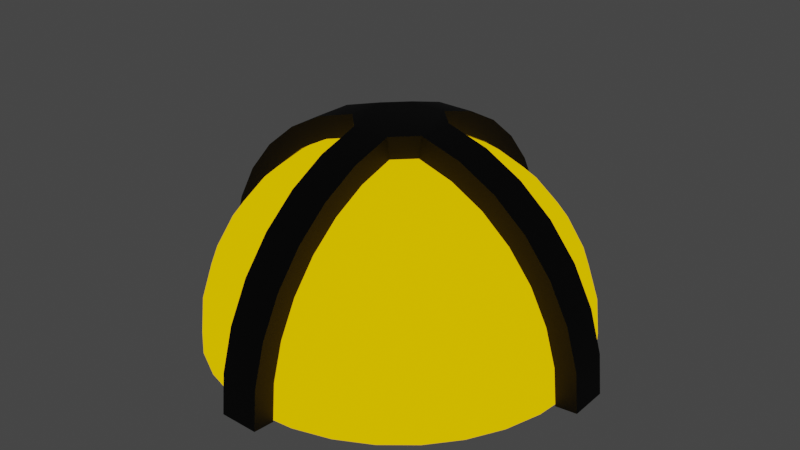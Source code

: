 # Source: lamp.blend  (saved by Blender 2.82.7; exported with 4.5.12 LTS)
import bpy
from mathutils import Matrix  # noqa: F401  (used for matrix-valued properties, if any)

bpy.ops.wm.read_factory_settings(use_empty=True)
scene = bpy.context.scene
scene.name = 'Scene'

# ---- collections
col_collection = bpy.data.collections.new('Collection'); scene.collection.children.link(col_collection)

# ---- materials (node trees are filled in below, after node groups)
mat_material_001 = bpy.data.materials.new('Material.001')
mat_material_001.use_transparent_shadow = False
mat_material_002 = bpy.data.materials.new('Material.002')
mat_material_002.use_transparent_shadow = False

# ---- node groups
ng_auto_smooth = bpy.data.node_groups.new('Auto Smooth', 'GeometryNodeTree')
_s = ng_auto_smooth.interface.new_socket(name='Geometry', in_out='OUTPUT', socket_type='NodeSocketGeometry')
_s = ng_auto_smooth.interface.new_socket(name='Geometry', in_out='INPUT', socket_type='NodeSocketGeometry')
_s = ng_auto_smooth.interface.new_socket(name='Angle', in_out='INPUT', socket_type='NodeSocketFloat')
_s.subtype = 'ANGLE'
_s.min_value = 0.0
_s.max_value = 3.142
ng_auto_smooth.is_modifier = True
_N = ng_auto_smooth.nodes; _L = ng_auto_smooth.links
n0 = _N.new('NodeGroupOutput'); n0.name = 'Group Output'; n0.location = (480, -100)
n1 = _N.new('NodeGroupInput'); n1.name = 'Group Input'; n1.location = (-420, -300)
n2 = _N.new('NodeGroupInput'); n2.name = 'Group Input.001'; n2.location = (-60, -100)
n3 = _N.new('GeometryNodeSetShadeSmooth'); n3.name = 'Set Shade Smooth'; n3.location = (120, -100)
n3.domain = 'EDGE'
n4 = _N.new('GeometryNodeSetShadeSmooth'); n4.name = 'Set Shade Smooth.001'; n4.location = (300, -100)
n5 = _N.new('GeometryNodeInputMeshEdgeAngle'); n5.name = 'Edge Angle'; n5.location = (-420, -220)
n6 = _N.new('GeometryNodeInputEdgeSmooth'); n6.name = 'Is Edge Smooth'; n6.location = (-60, -160)
n7 = _N.new('GeometryNodeInputShadeSmooth'); n7.name = 'Is Face Smooth'; n7.location = (-240, -340)
n8 = _N.new('FunctionNodeBooleanMath'); n8.name = 'Boolean Math'; n8.location = (-60, -220)
n9 = _N.new('FunctionNodeCompare'); n9.name = 'Compare'; n9.location = (-240, -180)
n9.operation = 'LESS_EQUAL'
_L.new(n5.outputs[0], n9.inputs[0])
_L.new(n4.outputs[0], n0.inputs[0])
_L.new(n1.outputs[1], n9.inputs[1])
_L.new(n9.outputs[0], n8.inputs[0])
_L.new(n7.outputs[0], n8.inputs[1])
_L.new(n2.outputs[0], n3.inputs[0])
_L.new(n6.outputs[0], n3.inputs[1])
_L.new(n3.outputs[0], n4.inputs[0])
_L.new(n8.outputs[0], n3.inputs[2])
n0.is_active_output = True

# ---- material node trees
mat_material_001.use_nodes = True; mat_material_001.node_tree.nodes.clear()
_N = mat_material_001.node_tree.nodes; _L = mat_material_001.node_tree.links
n0 = _N.new('ShaderNodeOutputMaterial'); n0.name = 'Material Output'; n0.location = (300, 300)
n1 = _N.new('ShaderNodeEmission'); n1.name = 'Emission'; n1.location = (10, 300)
n1.inputs[0].default_value = (1.0, 0.5749, 0.0, 1.0)
_L.new(n1.outputs[0], n0.inputs[0])
n0.is_active_output = True
mat_material_002.use_nodes = True; mat_material_002.node_tree.nodes.clear()
_N = mat_material_002.node_tree.nodes; _L = mat_material_002.node_tree.links
n0 = _N.new('ShaderNodeOutputMaterial'); n0.name = 'Material Output'; n0.location = (300, 300)
n1 = _N.new('ShaderNodeBsdfPrincipled'); n1.name = 'Principled BSDF'; n1.location = (10, 300)
n1.distribution = 'GGX'
n1.subsurface_method = 'BURLEY'
n1.inputs[0].default_value = (0.04721, 0.04721, 0.04721, 1.0)
n1.inputs[1].default_value = 1.0
n1.inputs[2].default_value = 0.7
n1.inputs[3].default_value = 1.45
n1.inputs[27].default_value = (0.0, 0.0, 0.0, 1.0)
n1.inputs[28].default_value = 1.0
_L.new(n1.outputs[0], n0.inputs[0])
n0.is_active_output = True

# ---- world
world_world = bpy.data.worlds.new('World'); scene.world = world_world
world_world.use_nodes = True; world_world.node_tree.nodes.clear()
_N = world_world.node_tree.nodes; _L = world_world.node_tree.links
n0 = _N.new('ShaderNodeOutputWorld'); n0.name = 'World Output'; n0.location = (300, 300)
n1 = _N.new('ShaderNodeBackground'); n1.name = 'Background'; n1.location = (10, 300)
n1.inputs[0].default_value = (0.05088, 0.05088, 0.05088, 1.0)
_L.new(n1.outputs[0], n0.inputs[0])
n0.is_active_output = True
world_world.color = (0.05088, 0.05088, 0.05088)
world_world.use_sun_shadow = False
world_world.sun_shadow_jitter_overblur = 0.0

# ---- meshes
me_circle = bpy.data.meshes.new('Circle')
me_circle.from_pydata([(0.01752, 0.008979, 0.08963), (0.03436, 0.008979, 0.08443), (0.04989, 0.008979, 0.07599), (0.06349, 0.008979, 0.06462), (0.07466, 0.008979, 0.05077), (0.08296, 0.008979, 0.03497), (0.08807, 0.008979, 0.01783), (0.08979, 0.008979, -1.915e-08), (-0.08979, 0.008979, 6.22e-08), (-0.08807, 0.008979, 0.01783), (-0.08296, 0.008979, 0.03497), (-0.07466, 0.008979, 0.05077), (-0.06349, 0.008979, 0.06462), (-0.04989, 0.008979, 0.07599), (-0.03436, 0.008979, 0.08443), (-0.01752, 0.008979, 0.08963), (0.01752, -0.008979, 0.08963), (0.03436, -0.008979, 0.08443), (0.04989, -0.008979, 0.07599), (0.06349, -0.008979, 0.06462), (0.07466, -0.008979, 0.05077), (0.08296, -0.008979, 0.03497), (0.08807, -0.008979, 0.01783), (0.08979, -0.008979, -1.915e-08), (-0.08979, -0.008979, 6.22e-08), (-0.08807, -0.008979, 0.01783), (-0.08296, -0.008979, 0.03497), (-0.07466, -0.008979, 0.05077), (-0.06349, -0.008979, 0.06462), (-0.04989, -0.008979, 0.07599), (-0.03436, -0.008979, 0.08443), (-0.01752, -0.008979, 0.08963), (-0.008979, 0.01752, 0.08963), (-0.008979, 0.03436, 0.08443), (-0.008979, 0.04989, 0.07599), (-0.008979, 0.06349, 0.06462), (-0.008979, 0.07466, 0.05077), (-0.008979, 0.08296, 0.03497), (-0.008979, 0.08807, 0.01783), (-0.008979, 0.08979, 4.903e-08), (-0.008979, -0.08979, 1.634e-08), (-0.008979, -0.08807, 0.01783), (-0.008979, -0.08296, 0.03497), (-0.008979, -0.07466, 0.05077), (-0.008979, -0.06349, 0.06462), (-0.008979, -0.04989, 0.07599), (-0.008979, -0.03436, 0.08443), (-0.008979, -0.01752, 0.08963), (0.008979, 0.01752, 0.08963), (0.008979, 0.03436, 0.08443), (0.008979, 0.04989, 0.07599), (0.008979, 0.06349, 0.06462), (0.008979, 0.07466, 0.05077), (0.008979, 0.08296, 0.03497), (0.008979, 0.08807, 0.01783), (0.008979, 0.08979, 3.268e-08), (0.008979, -0.08979, 0.0), (0.008979, -0.08807, 0.01783), (0.008979, -0.08296, 0.03497), (0.008979, -0.07466, 0.05077), (0.008979, -0.06349, 0.06462), (0.008979, -0.04989, 0.07599), (0.008979, -0.03436, 0.08443), (0.008979, -0.01752, 0.08963), (0.03829, 0.008979, 0.09408), (0.01872, 0.008979, 0.1), (0.05558, 0.008979, 0.08467), (0.07075, 0.008979, 0.072), (0.08319, 0.008979, 0.05657), (0.09243, 0.008979, 0.03897), (0.09813, 0.008979, 0.01987), (0.1, 0.008979, 0.001023), (-0.09813, 0.008979, 0.01987), (-0.1, 0.008979, 0.001023), (-0.09243, 0.008979, 0.03897), (-0.08319, 0.008979, 0.05657), (-0.07075, 0.008979, 0.072), (-0.05558, 0.008979, 0.08467), (-0.03829, 0.008979, 0.09408), (-0.01872, 0.008979, 0.1), (0.03829, -0.008979, 0.09408), (0.01872, -0.008979, 0.1), (0.05558, -0.008979, 0.08467), (0.07075, -0.008979, 0.072), (0.08319, -0.008979, 0.05657), (0.09243, -0.008979, 0.03897), (0.09813, -0.008979, 0.01987), (0.1, -0.008979, 0.001023), (-0.09813, -0.008979, 0.01987), (-0.1, -0.008979, 0.001023), (-0.09243, -0.008979, 0.03897), (-0.08319, -0.008979, 0.05657), (-0.07075, -0.008979, 0.072), (-0.05558, -0.008979, 0.08467), (-0.03829, -0.008979, 0.09408), (-0.01872, -0.008979, 0.1), (-0.008979, 0.01872, 0.1), (-0.008979, 0.03829, 0.09408), (-0.008979, 0.05558, 0.08467), (-0.008979, 0.07075, 0.072), (-0.008979, 0.08319, 0.05657), (-0.008979, 0.09243, 0.03897), (-0.008979, 0.09813, 0.01987), (-0.008979, 0.1, 0.001023), (-0.008979, -0.1, 0.001023), (-0.008979, -0.09813, 0.01987), (-0.008979, -0.09243, 0.03897), (-0.008979, -0.08319, 0.05657), (-0.008979, -0.07075, 0.072), (-0.008979, -0.05558, 0.08467), (-0.008979, -0.03829, 0.09408), (-0.008979, -0.01872, 0.1), (0.008979, 0.03829, 0.09408), (0.008979, 0.01872, 0.1), (0.008979, 0.05558, 0.08467), (0.008979, 0.07075, 0.072), (0.008979, 0.08319, 0.05657), (0.008979, 0.09243, 0.03897), (0.008979, 0.09813, 0.01987), (0.008979, 0.1, 0.001023), (0.008979, -0.09813, 0.01987), (0.008979, -0.1, 0.001023), (0.008979, -0.09243, 0.03897), (0.008979, -0.08319, 0.05657), (0.008979, -0.07075, 0.072), (0.008979, -0.05558, 0.08467), (0.008979, -0.03829, 0.09408), (0.008979, -0.01872, 0.1), (0.0, 0.01752, 0.08963), (0.0, 0.03436, 0.08443), (0.0, 0.04989, 0.07599), (0.0, 0.06349, 0.06462), (0.0, 0.07466, 0.05077), (0.0, 0.08296, 0.03497), (0.0, 0.08807, 0.01783), (0.0, 0.08979, 6.9e-09), (0.003418, 0.01718, 0.08963), (0.006704, 0.0337, 0.08443), (0.009732, 0.04893, 0.07599), (0.01239, 0.06227, 0.06462), (0.01457, 0.07323, 0.05077), (0.01618, 0.08137, 0.03497), (0.01718, 0.08638, 0.01783), (0.01752, 0.08807, 6.9e-09), (0.006704, 0.01618, 0.08963), (0.01315, 0.03175, 0.08443), (0.01909, 0.04609, 0.07599), (0.0243, 0.05866, 0.06462), (0.02857, 0.06898, 0.05077), (0.03175, 0.07664, 0.03497), (0.0337, 0.08137, 0.01783), (0.03436, 0.08296, 6.9e-09), (0.009732, 0.01457, 0.08963), (0.01909, 0.02857, 0.08443), (0.02772, 0.04148, 0.07599), (0.03528, 0.05279, 0.06462), (0.04148, 0.06208, 0.05077), (0.04609, 0.06898, 0.03497), (0.04893, 0.07323, 0.01783), (0.04989, 0.07466, 6.9e-09), (0.01239, 0.01239, 0.08963), (0.0243, 0.0243, 0.08443), (0.03528, 0.03528, 0.07599), (0.0449, 0.0449, 0.06462), (0.05279, 0.05279, 0.05077), (0.05866, 0.05866, 0.03497), (0.06227, 0.06227, 0.01783), (0.06349, 0.06349, 6.9e-09), (0.01457, 0.009732, 0.08963), (0.02857, 0.01909, 0.08443), (0.04148, 0.02772, 0.07599), (0.05279, 0.03528, 0.06462), (0.06208, 0.04148, 0.05077), (0.06898, 0.04609, 0.03497), (0.07323, 0.04893, 0.01783), (0.07466, 0.04989, 6.9e-09), (0.01618, 0.006704, 0.08963), (0.03175, 0.01315, 0.08443), (0.04609, 0.01909, 0.07599), (0.05866, 0.0243, 0.06462), (0.06898, 0.02857, 0.05077), (0.07664, 0.03175, 0.03497), (0.08137, 0.0337, 0.01783), (0.08296, 0.03436, 6.9e-09), (0.01718, 0.003418, 0.08963), (0.0337, 0.006704, 0.08443), (0.04893, 0.009732, 0.07599), (0.06227, 0.01239, 0.06462), (0.07323, 0.01457, 0.05077), (0.08137, 0.01618, 0.03497), (0.08638, 0.01718, 0.01783), (0.08807, 0.01752, 6.9e-09), (0.01752, -2.933e-08, 0.08963), (0.03436, -2.866e-08, 0.08443), (0.04989, -2.799e-08, 0.07599), (0.06349, -2.866e-08, 0.06462), (0.07466, -3e-08, 0.05077), (0.08296, -2.465e-08, 0.03497), (0.08807, -3.535e-08, 0.01783), (0.08979, -3.401e-08, 6.9e-09), (0.01718, -0.003418, 0.08963), (0.0337, -0.006704, 0.08443), (0.04893, -0.009733, 0.07599), (0.06227, -0.01239, 0.06462), (0.07323, -0.01457, 0.05077), (0.08137, -0.01618, 0.03497), (0.08638, -0.01718, 0.01783), (0.08807, -0.01752, 6.9e-09), (0.01618, -0.006704, 0.08963), (0.03175, -0.01315, 0.08443), (0.04609, -0.01909, 0.07599), (0.05866, -0.0243, 0.06462), (0.06898, -0.02857, 0.05077), (0.07664, -0.03175, 0.03497), (0.08137, -0.0337, 0.01783), (0.08296, -0.03436, 6.9e-09), (0.01457, -0.009733, 0.08963), (0.02857, -0.01909, 0.08443), (0.04148, -0.02772, 0.07599), (0.05279, -0.03528, 0.06462), (0.06208, -0.04148, 0.05077), (0.06898, -0.04609, 0.03497), (0.07323, -0.04893, 0.01783), (0.07466, -0.04989, 6.9e-09), (0.01239, -0.01239, 0.08963), (0.0243, -0.0243, 0.08443), (0.03528, -0.03528, 0.07599), (0.0449, -0.0449, 0.06462), (0.05279, -0.05279, 0.05077), (0.05866, -0.05866, 0.03497), (0.06227, -0.06227, 0.01783), (0.06349, -0.06349, 6.9e-09), (0.009732, -0.01457, 0.08963), (0.01909, -0.02857, 0.08443), (0.02772, -0.04148, 0.07599), (0.03528, -0.05279, 0.06462), (0.04148, -0.06208, 0.05077), (0.04609, -0.06898, 0.03497), (0.04893, -0.07323, 0.01783), (0.04989, -0.07466, 6.9e-09), (0.006704, -0.01618, 0.08963), (0.01315, -0.03175, 0.08443), (0.01909, -0.04609, 0.07599), (0.0243, -0.05866, 0.06462), (0.02857, -0.06898, 0.05077), (0.03175, -0.07664, 0.03497), (0.0337, -0.08137, 0.01783), (0.03436, -0.08296, 6.9e-09), (0.003418, -0.01718, 0.08963), (0.006704, -0.0337, 0.08443), (0.009732, -0.04893, 0.07599), (0.01239, -0.06227, 0.06462), (0.01457, -0.07323, 0.05077), (0.01618, -0.08137, 0.03497), (0.01718, -0.08638, 0.01783), (0.01752, -0.08807, 6.9e-09), (-6.476e-10, -0.01752, 0.08963), (3.701e-09, -0.03436, 0.08443), (2.363e-09, -0.04989, 0.07599), (-2.32e-09, -0.06349, 0.06462), (-7.672e-09, -0.07466, 0.05077), (5.708e-09, -0.08296, 0.03497), (-7.672e-09, -0.08807, 0.01783), (-9.01e-09, -0.08979, 6.9e-09), (-0.003418, -0.01718, 0.08963), (-0.006704, -0.0337, 0.08443), (-0.009732, -0.04893, 0.07599), (-0.01239, -0.06227, 0.06462), (-0.01457, -0.07323, 0.05077), (-0.01618, -0.08137, 0.03497), (-0.01718, -0.08638, 0.01783), (-0.01752, -0.08807, 6.9e-09), (-0.006704, -0.01618, 0.08963), (-0.01315, -0.03175, 0.08443), (-0.01909, -0.04609, 0.07599), (-0.0243, -0.05866, 0.06462), (-0.02857, -0.06898, 0.05077), (-0.03175, -0.07664, 0.03497), (-0.0337, -0.08137, 0.01783), (-0.03436, -0.08296, 6.9e-09), (-0.009732, -0.01457, 0.08963), (-0.01909, -0.02857, 0.08443), (-0.02772, -0.04148, 0.07599), (-0.03528, -0.05279, 0.06462), (-0.04148, -0.06208, 0.05077), (-0.04609, -0.06898, 0.03497), (-0.04893, -0.07323, 0.01783), (-0.04989, -0.07466, 6.9e-09), (-2.069e-08, -4.995e-08, 0.09139), (-0.01239, -0.01239, 0.08963), (-0.0243, -0.0243, 0.08443), (-0.03528, -0.03528, 0.07599), (-0.0449, -0.0449, 0.06462), (-0.05279, -0.05279, 0.05077), (-0.05866, -0.05866, 0.03497), (-0.06227, -0.06227, 0.01783), (-0.06349, -0.06349, 6.9e-09), (-0.01457, -0.009733, 0.08963), (-0.02857, -0.01909, 0.08443), (-0.04148, -0.02772, 0.07599), (-0.05279, -0.03528, 0.06462), (-0.06208, -0.04148, 0.05077), (-0.06898, -0.04609, 0.03497), (-0.07323, -0.04893, 0.01783), (-0.07466, -0.04989, 6.9e-09), (-0.01618, -0.006704, 0.08963), (-0.03175, -0.01315, 0.08443), (-0.04609, -0.01909, 0.07599), (-0.05866, -0.0243, 0.06462), (-0.06898, -0.02857, 0.05077), (-0.07664, -0.03175, 0.03497), (-0.08137, -0.0337, 0.01783), (-0.08296, -0.03436, 6.9e-09), (-0.01718, -0.003418, 0.08963), (-0.0337, -0.006704, 0.08443), (-0.04893, -0.009733, 0.07599), (-0.06227, -0.01239, 0.06462), (-0.07323, -0.01457, 0.05077), (-0.08137, -0.01618, 0.03497), (-0.08638, -0.01718, 0.01783), (-0.08807, -0.01752, 6.9e-09), (-0.01752, -2.799e-08, 0.08963), (-0.03436, -2.532e-08, 0.08443), (-0.04989, -2.532e-08, 0.07599), (-0.06349, -1.662e-08, 0.06462), (-0.07466, -1.26e-08, 0.05077), (-0.08296, -2.866e-08, 0.03497), (-0.08807, -8.59e-09, 0.01783), (-0.08979, -1.26e-08, 6.9e-09), (-0.01718, 0.003418, 0.08963), (-0.0337, 0.006704, 0.08443), (-0.04893, 0.009732, 0.07599), (-0.06227, 0.01239, 0.06462), (-0.07323, 0.01457, 0.05077), (-0.08137, 0.01618, 0.03497), (-0.08638, 0.01718, 0.01783), (-0.08807, 0.01752, 6.9e-09), (-0.01618, 0.006704, 0.08963), (-0.03175, 0.01315, 0.08443), (-0.04609, 0.01909, 0.07599), (-0.05866, 0.0243, 0.06462), (-0.06898, 0.02857, 0.05077), (-0.07664, 0.03175, 0.03497), (-0.08137, 0.0337, 0.01783), (-0.08296, 0.03436, 6.9e-09), (-0.01457, 0.009732, 0.08963), (-0.02857, 0.01909, 0.08443), (-0.04148, 0.02772, 0.07599), (-0.05279, 0.03528, 0.06462), (-0.06208, 0.04148, 0.05077), (-0.06898, 0.04609, 0.03497), (-0.07323, 0.04893, 0.01783), (-0.07466, 0.04989, 6.9e-09), (-0.01239, 0.01239, 0.08963), (-0.0243, 0.0243, 0.08443), (-0.03528, 0.03528, 0.07599), (-0.0449, 0.0449, 0.06462), (-0.05279, 0.05279, 0.05077), (-0.05866, 0.05866, 0.03497), (-0.06227, 0.06227, 0.01783), (-0.06349, 0.06349, 6.9e-09), (-0.009732, 0.01457, 0.08963), (-0.01909, 0.02857, 0.08443), (-0.02772, 0.04148, 0.07599), (-0.03528, 0.05279, 0.06462), (-0.04148, 0.06208, 0.05077), (-0.04609, 0.06898, 0.03497), (-0.04893, 0.07323, 0.01783), (-0.04989, 0.07466, 6.9e-09), (-0.006704, 0.01618, 0.08963), (-0.01315, 0.03175, 0.08443), (-0.01909, 0.04609, 0.07599), (-0.0243, 0.05866, 0.06462), (-0.02857, 0.06898, 0.05077), (-0.03175, 0.07664, 0.03497), (-0.0337, 0.08136, 0.01783), (-0.03436, 0.08296, 6.9e-09), (-0.003418, 0.01718, 0.08963), (-0.006704, 0.0337, 0.08443), (-0.009732, 0.04893, 0.07599), (-0.01239, 0.06227, 0.06462), (-0.01457, 0.07323, 0.05077), (-0.01618, 0.08137, 0.03497), (-0.01718, 0.08638, 0.01783), (-0.01752, 0.08807, 6.9e-09), (0.005634, 0.02832, 6.9e-09), (7.939e-09, 0.02888, 6.9e-09), (0.01105, 0.02668, 6.9e-09), (0.01604, 0.02401, 6.9e-09), (0.02042, 0.02042, 6.9e-09), (0.02401, 0.01604, 6.9e-09), (0.02668, 0.01105, 6.9e-09), (0.02832, 0.005634, 6.9e-09), (0.02888, -2.721e-08, 6.9e-09), (0.02832, -0.005634, 6.9e-09), (0.02668, -0.01105, 6.9e-09), (0.02401, -0.01604, 6.9e-09), (0.02042, -0.02042, 6.9e-09), (0.01604, -0.02401, 6.9e-09), (0.01105, -0.02668, 6.9e-09), (0.005634, -0.02832, 6.9e-09), (5.041e-09, -0.02888, 6.9e-09), (-0.005634, -0.02832, 6.9e-09), (-0.01105, -0.02668, 6.9e-09), (-0.01604, -0.02401, 6.9e-09), (-0.02042, -0.02042, 6.9e-09), (-0.02401, -0.01604, 6.9e-09), (-0.02668, -0.01105, 6.9e-09), (-0.02832, -0.005634, 6.9e-09), (-0.02888, -2.033e-08, 6.9e-09), (-0.02832, 0.005634, 6.9e-09), (-0.02668, 0.01105, 6.9e-09), (-0.02401, 0.01604, 6.9e-09), (-0.02042, 0.02042, 6.9e-09), (-0.01604, 0.02401, 6.9e-09), (-0.01105, 0.02668, 6.9e-09), (-0.005634, 0.02832, 6.9e-09)], [], [(11, 27, 26, 10), (4, 20, 19, 3), (12, 28, 27, 11), (5, 21, 20, 4), (13, 29, 28, 12), (6, 22, 21, 5), (14, 30, 29, 13), (7, 23, 22, 6), (15, 31, 30, 14), (1, 17, 16, 0), (9, 25, 24, 8), (2, 18, 17, 1), (10, 26, 25, 9), (3, 19, 18, 2), (43, 59, 58, 42), (36, 52, 51, 35), (44, 60, 59, 43), (37, 53, 52, 36), (45, 61, 60, 44), (38, 54, 53, 37), (46, 62, 61, 45), (39, 55, 54, 38), (47, 63, 62, 46), (33, 49, 48, 32), (41, 57, 56, 40), (34, 50, 49, 33), (42, 58, 57, 41), (35, 51, 50, 34), (0, 16, 63, 47, 31, 15, 32, 48), (75, 74, 90, 91), (68, 67, 83, 84), (76, 75, 91, 92), (69, 68, 84, 85), (77, 76, 92, 93), (70, 69, 85, 86), (78, 77, 93, 94), (71, 70, 86, 87), (79, 78, 94, 95), (64, 65, 81, 80), (72, 73, 89, 88), (66, 64, 80, 82), (74, 72, 88, 90), (67, 66, 82, 83), (107, 106, 122, 123), (100, 99, 115, 116), (108, 107, 123, 124), (101, 100, 116, 117), (109, 108, 124, 125), (102, 101, 117, 118), (110, 109, 125, 126), (103, 102, 118, 119), (111, 110, 126, 127), (97, 96, 113, 112), (105, 104, 121, 120), (98, 97, 112, 114), (106, 105, 120, 122), (99, 98, 114, 115), (65, 113, 96, 79, 95, 111, 127, 81), (39, 38, 102, 103), (27, 28, 92, 91), (41, 40, 104, 105), (28, 29, 93, 92), (42, 41, 105, 106), (29, 30, 94, 93), (1, 0, 65, 64), (43, 42, 106, 107), (30, 31, 95, 94), (2, 1, 64, 66), (44, 43, 107, 108), (3, 2, 66, 67), (55, 39, 103, 119), (45, 44, 108, 109), (4, 3, 67, 68), (46, 45, 109, 110), (5, 4, 68, 69), (47, 46, 110, 111), (6, 5, 69, 70), (40, 56, 121, 104), (48, 49, 112, 113), (7, 6, 70, 71), (49, 50, 114, 112), (9, 8, 73, 72), (50, 51, 115, 114), (10, 9, 72, 74), (51, 52, 116, 115), (11, 10, 74, 75), (32, 15, 79, 96), (52, 53, 117, 116), (12, 11, 75, 76), (0, 48, 113, 65), (53, 54, 118, 117), (23, 7, 71, 87), (13, 12, 76, 77), (63, 16, 81, 127), (54, 55, 119, 118), (14, 13, 77, 78), (31, 47, 111, 95), (56, 57, 120, 121), (15, 14, 78, 79), (57, 58, 122, 120), (8, 24, 89, 73), (16, 17, 80, 81), (58, 59, 123, 122), (17, 18, 82, 80), (59, 60, 124, 123), (18, 19, 83, 82), (60, 61, 125, 124), (19, 20, 84, 83), (61, 62, 126, 125), (33, 32, 96, 97), (20, 21, 85, 84), (62, 63, 127, 126), (34, 33, 97, 98), (21, 22, 86, 85), (35, 34, 98, 99), (22, 23, 87, 86), (36, 35, 99, 100), (24, 25, 88, 89), (37, 36, 100, 101), (25, 26, 90, 88), (38, 37, 101, 102), (26, 27, 91, 90), (133, 132, 140, 141), (134, 133, 141, 142), (135, 134, 142, 143), (128, 288, 136), (129, 128, 136, 137), (130, 129, 137, 138), (131, 130, 138, 139), (132, 131, 139, 140), (139, 138, 146, 147), (140, 139, 147, 148), (141, 140, 148, 149), (142, 141, 149, 150), (143, 142, 150, 151), (136, 288, 144), (137, 136, 144, 145), (138, 137, 145, 146), (151, 150, 158, 159), (144, 288, 152), (145, 144, 152, 153), (146, 145, 153, 154), (147, 146, 154, 155), (148, 147, 155, 156), (149, 148, 156, 157), (150, 149, 157, 158), (156, 155, 163, 164), (157, 156, 164, 165), (158, 157, 165, 166), (159, 158, 166, 167), (152, 288, 160), (153, 152, 160, 161), (154, 153, 161, 162), (155, 154, 162, 163), (161, 160, 168, 169), (162, 161, 169, 170), (163, 162, 170, 171), (164, 163, 171, 172), (165, 164, 172, 173), (166, 165, 173, 174), (167, 166, 174, 175), (160, 288, 168), (173, 172, 180, 181), (174, 173, 181, 182), (175, 174, 182, 183), (168, 288, 176), (169, 168, 176, 177), (170, 169, 177, 178), (171, 170, 178, 179), (172, 171, 179, 180), (177, 176, 184, 185), (178, 177, 185, 186), (179, 178, 186, 187), (180, 179, 187, 188), (181, 180, 188, 189), (182, 181, 189, 190), (183, 182, 190, 191), (176, 288, 184), (189, 188, 196, 197), (190, 189, 197, 198), (191, 190, 198, 199), (184, 288, 192), (185, 184, 192, 193), (186, 185, 193, 194), (187, 186, 194, 195), (188, 187, 195, 196), (194, 193, 201, 202), (195, 194, 202, 203), (196, 195, 203, 204), (197, 196, 204, 205), (198, 197, 205, 206), (199, 198, 206, 207), (192, 288, 200), (193, 192, 200, 201), (206, 205, 213, 214), (207, 206, 214, 215), (200, 288, 208), (201, 200, 208, 209), (202, 201, 209, 210), (203, 202, 210, 211), (204, 203, 211, 212), (205, 204, 212, 213), (210, 209, 217, 218), (211, 210, 218, 219), (212, 211, 219, 220), (213, 212, 220, 221), (214, 213, 221, 222), (215, 214, 222, 223), (208, 288, 216), (209, 208, 216, 217), (222, 221, 229, 230), (223, 222, 230, 231), (216, 288, 224), (217, 216, 224, 225), (218, 217, 225, 226), (219, 218, 226, 227), (220, 219, 227, 228), (221, 220, 228, 229), (227, 226, 234, 235), (228, 227, 235, 236), (229, 228, 236, 237), (230, 229, 237, 238), (231, 230, 238, 239), (224, 288, 232), (225, 224, 232, 233), (226, 225, 233, 234), (239, 238, 246, 247), (232, 288, 240), (233, 232, 240, 241), (234, 233, 241, 242), (235, 234, 242, 243), (236, 235, 243, 244), (237, 236, 244, 245), (238, 237, 245, 246), (244, 243, 251, 252), (245, 244, 252, 253), (246, 245, 253, 254), (247, 246, 254, 255), (240, 288, 248), (241, 240, 248, 249), (242, 241, 249, 250), (243, 242, 250, 251), (248, 288, 256), (249, 248, 256, 257), (250, 249, 257, 258), (251, 250, 258, 259), (252, 251, 259, 260), (253, 252, 260, 261), (254, 253, 261, 262), (255, 254, 262, 263), (260, 259, 267, 268), (261, 260, 268, 269), (262, 261, 269, 270), (263, 262, 270, 271), (256, 288, 264), (257, 256, 264, 265), (258, 257, 265, 266), (259, 258, 266, 267), (265, 264, 272, 273), (266, 265, 273, 274), (267, 266, 274, 275), (268, 267, 275, 276), (269, 268, 276, 277), (270, 269, 277, 278), (271, 270, 278, 279), (264, 288, 272), (277, 276, 284, 285), (278, 277, 285, 286), (279, 278, 286, 287), (272, 288, 280), (273, 272, 280, 281), (274, 273, 281, 282), (275, 274, 282, 283), (276, 275, 283, 284), (281, 280, 289, 290), (282, 281, 290, 291), (283, 282, 291, 292), (284, 283, 292, 293), (285, 284, 293, 294), (286, 285, 294, 295), (287, 286, 295, 296), (280, 288, 289), (294, 293, 301, 302), (295, 294, 302, 303), (296, 295, 303, 304), (289, 288, 297), (290, 289, 297, 298), (291, 290, 298, 299), (292, 291, 299, 300), (293, 292, 300, 301), (299, 298, 306, 307), (300, 299, 307, 308), (301, 300, 308, 309), (302, 301, 309, 310), (303, 302, 310, 311), (304, 303, 311, 312), (297, 288, 305), (298, 297, 305, 306), (311, 310, 318, 319), (312, 311, 319, 320), (305, 288, 313), (306, 305, 313, 314), (307, 306, 314, 315), (308, 307, 315, 316), (309, 308, 316, 317), (310, 309, 317, 318), (316, 315, 323, 324), (317, 316, 324, 325), (318, 317, 325, 326), (319, 318, 326, 327), (320, 319, 327, 328), (313, 288, 321), (314, 313, 321, 322), (315, 314, 322, 323), (328, 327, 335, 336), (321, 288, 329), (322, 321, 329, 330), (323, 322, 330, 331), (324, 323, 331, 332), (325, 324, 332, 333), (326, 325, 333, 334), (327, 326, 334, 335), (332, 331, 339, 340), (333, 332, 340, 341), (334, 333, 341, 342), (335, 334, 342, 343), (336, 335, 343, 344), (329, 288, 337), (330, 329, 337, 338), (331, 330, 338, 339), (344, 343, 351, 352), (337, 288, 345), (338, 337, 345, 346), (339, 338, 346, 347), (340, 339, 347, 348), (341, 340, 348, 349), (342, 341, 349, 350), (343, 342, 350, 351), (349, 348, 356, 357), (350, 349, 357, 358), (351, 350, 358, 359), (352, 351, 359, 360), (345, 288, 353), (346, 345, 353, 354), (347, 346, 354, 355), (348, 347, 355, 356), (353, 288, 361), (354, 353, 361, 362), (355, 354, 362, 363), (356, 355, 363, 364), (357, 356, 364, 365), (358, 357, 365, 366), (359, 358, 366, 367), (360, 359, 367, 368), (365, 364, 372, 373), (366, 365, 373, 374), (367, 366, 374, 375), (368, 367, 375, 376), (361, 288, 369), (362, 361, 369, 370), (363, 362, 370, 371), (364, 363, 371, 372), (370, 369, 377, 378), (371, 370, 378, 379), (372, 371, 379, 380), (373, 372, 380, 381), (374, 373, 381, 382), (375, 374, 382, 383), (376, 375, 383, 384), (369, 288, 377), (382, 381, 132, 133), (383, 382, 133, 134), (328, 336, 410, 409), (384, 383, 134, 135), (377, 288, 128), (378, 377, 128, 129), (379, 378, 129, 130), (380, 379, 130, 131), (381, 380, 131, 132), (415, 416, 386, 385, 387, 388, 389, 390, 391, 392, 393, 394, 395, 396, 397, 398, 399, 400, 401, 402, 403, 404, 405, 406, 407, 408, 409, 410, 411, 412, 413, 414), (247, 255, 400, 399), (304, 312, 407, 406), (271, 279, 403, 402), (191, 199, 393, 392), (344, 352, 412, 411), (320, 328, 409, 408), (263, 271, 402, 401), (207, 215, 395, 394), (135, 143, 385, 386), (183, 191, 392, 391), (151, 159, 388, 387), (279, 287, 404, 403), (199, 207, 394, 393), (336, 344, 411, 410), (223, 231, 397, 396), (167, 175, 390, 389), (360, 368, 414, 413), (143, 151, 387, 385), (239, 247, 399, 398), (352, 360, 413, 412), (215, 223, 396, 395), (376, 384, 416, 415), (159, 167, 389, 388), (296, 304, 406, 405), (384, 135, 386, 416), (231, 239, 398, 397), (175, 183, 391, 390), (368, 376, 415, 414), (312, 320, 408, 407), (287, 296, 405, 404), (255, 263, 401, 400)])
me_circle.polygons.foreach_set('use_smooth', [True] * 411)
me_circle.polygons.foreach_set('material_index', [1, 1, 1, 1, 1, 1, 1, 1, 1, 1, 1, 1, 1, 1, 1, 1, 1, 1, 1, 1, 1, 1, 1, 1, 1, 1, 1, 1, 1, 1, 1, 1, 1, 1, 1, 1, 1, 1, 1, 1, 1, 1, 1, 1, 1, 1, 1, 1, 1, 1, 1, 1, 1, 1, 1, 1, 1, 1, 1, 1, 1, 1, 1, 1, 1, 1, 1, 1, 1, 1, 1, 1, 1, 1, 1, 1, 1, 1, 1, 1, 1, 1, 1, 1, 1, 1, 1, 1, 1, 1, 1, 1, 1, 1, 1, 1, 1, 1, 1, 1, 1, 1, 1, 1, 1, 1, 1, 1, 1, 1, 1, 1, 1, 1, 1, 1, 1, 1, 1, 1, 1, 1, 0, 0, 0, 0, 0, 0, 0, 0, 0, 0, 0, 0, 0, 0, 0, 0, 0, 0, 0, 0, 0, 0, 0, 0, 0, 0, 0, 0, 0, 0, 0, 0, 0, 0, 0, 0, 0, 0, 0, 0, 0, 0, 0, 0, 0, 0, 0, 0, 0, 0, 0, 0, 0, 0, 0, 0, 0, 0, 0, 0, 0, 0, 0, 0, 0, 0, 0, 0, 0, 0, 0, 0, 0, 0, 0, 0, 0, 0, 0, 0, 0, 0, 0, 0, 0, 0, 0, 0, 0, 0, 0, 0, 0, 0, 0, 0, 0, 0, 0, 0, 0, 0, 0, 0, 0, 0, 0, 0, 0, 0, 0, 0, 0, 0, 0, 0, 0, 0, 0, 0, 0, 0, 0, 0, 0, 0, 0, 0, 0, 0, 0, 0, 0, 0, 0, 0, 0, 0, 0, 0, 0, 0, 0, 0, 0, 0, 0, 0, 0, 0, 0, 0, 0, 0, 0, 0, 0, 0, 0, 0, 0, 0, 0, 0, 0, 0, 0, 0, 0, 0, 0, 0, 0, 0, 0, 0, 0, 0, 0, 0, 0, 0, 0, 0, 0, 0, 0, 0, 0, 0, 0, 0, 0, 0, 0, 0, 0, 0, 0, 0, 0, 0, 0, 0, 0, 0, 0, 0, 0, 0, 0, 0, 0, 0, 0, 0, 0, 0, 0, 0, 0, 0, 0, 0, 0, 0, 0, 0, 0, 0, 0, 0, 0, 0, 0, 0, 0, 0, 0, 0, 0, 0, 0, 0, 0, 0, 0, 0, 0, 0, 0, 0, 0, 0, 0, 0, 0, 0, 0, 0, 0, 0, 0, 0, 0, 0, 0, 0, 0, 0, 0, 0, 0, 0, 0, 0, 0, 0, 0, 0, 0, 0, 0, 0, 0, 0, 0, 0, 0])
_uv = me_circle.uv_layers.new(name='UVMap')
_uv.uv.foreach_set('vector', [0.0, 0.0, 0.0, 0.0, 0.0, 0.0, 0.0, 0.0, 0.0, 0.0, 0.0, 0.0, 0.0, 0.0, 0.0, 0.0, 0.0, 0.0, 0.0, 0.0, 0.0, 0.0, 0.0, 0.0, 0.0, 0.0, 0.0, 0.0, 0.0, 0.0, 0.0, 0.0, 0.0, 0.0, 0.0, 0.0, 0.0, 0.0, 0.0, 0.0, 0.0, 0.0, 0.0, 0.0, 0.0, 0.0, 0.0, 0.0, 0.0, 0.0, 0.0, 0.0, 0.0, 0.0, 0.0, 0.0, 0.0, 0.0, 0.0, 0.0, 0.0, 0.0, 0.0, 0.0, 0.0, 0.0, 0.0, 0.0, 0.0, 0.0, 0.0, 0.0, 0.0, 0.0, 0.0, 0.0, 0.0, 0.0, 0.0, 0.0, 0.0, 0.0, 0.0, 0.0, 0.0, 0.0, 0.0, 0.0, 0.0, 0.0, 0.0, 0.0, 0.0, 0.0, 0.0, 0.0, 0.0, 0.0, 0.0, 0.0, 0.0, 0.0, 0.0, 0.0, 0.0, 0.0, 0.0, 0.0, 0.0, 0.0, 0.0, 0.0, 0.0, 0.0, 0.0, 0.0, 0.0, 0.0, 0.0, 0.0, 0.0, 0.0, 0.0, 0.0, 0.0, 0.0, 0.0, 0.0, 0.0, 0.0, 0.0, 0.0, 0.0, 0.0, 0.0, 0.0, 0.0, 0.0, 0.0, 0.0, 0.0, 0.0, 0.0, 0.0, 0.0, 0.0, 0.0, 0.0, 0.0, 0.0, 0.0, 0.0, 0.0, 0.0, 0.0, 0.0, 0.0, 0.0, 0.0, 0.0, 0.0, 0.0, 0.0, 0.0, 0.0, 0.0, 0.0, 0.0, 0.0, 0.0, 0.0, 0.0, 0.0, 0.0, 0.0, 0.0, 0.0, 0.0, 0.0, 0.0, 0.0, 0.0, 0.0, 0.0, 0.0, 0.0, 0.0, 0.0, 0.0, 0.0, 0.0, 0.0, 0.0, 0.0, 0.0, 0.0, 0.0, 0.0, 0.0, 0.0, 0.0, 0.0, 0.0, 0.0, 0.0, 0.0, 0.0, 0.0, 0.0, 0.0, 0.0, 0.0, 0.0, 0.0, 0.0, 0.0, 0.0, 0.0, 0.0, 0.0, 0.0, 0.0, 0.0, 0.0, 0.0, 0.0, 0.0, 0.0, 0.0, 0.0, 0.0, 0.0, 0.0, 0.0, 0.0, 0.0, 0.0, 0.0, 0.0, 0.0, 0.0, 0.0, 0.0, 0.0, 0.0, 0.0, 0.0, 0.0, 0.0, 0.0, 0.0, 0.0, 0.0, 0.0, 0.0, 0.0, 0.0, 0.0, 0.0, 0.0, 0.0, 0.0, 0.0, 0.0, 0.0, 0.0, 0.0, 0.0, 0.0, 0.0, 0.0, 0.0, 0.0, 0.0, 0.0, 0.0, 0.0, 0.0, 0.0, 0.0, 0.0, 0.0, 0.0, 0.0, 0.0, 0.0, 0.0, 0.0, 0.0, 0.0, 0.0, 0.0, 0.0, 0.0, 0.0, 0.0, 0.0, 0.0, 0.0, 0.0, 0.0, 0.0, 0.0, 0.0, 0.0, 0.0, 0.0, 0.0, 0.0, 0.0, 0.0, 0.0, 0.0, 0.0, 0.0, 0.0, 0.0, 0.0, 0.0, 0.0, 0.0, 0.0, 0.0, 0.0, 0.0, 0.0, 0.0, 0.0, 0.0, 0.0, 0.0, 0.0, 0.0, 0.0, 0.0, 0.0, 0.0, 0.0, 0.0, 0.0, 0.0, 0.0, 0.0, 0.0, 0.0, 0.0, 0.0, 0.0, 0.0, 0.0, 0.0, 0.0, 0.0, 0.0, 0.0, 0.0, 0.0, 0.0, 0.0, 0.0, 0.0, 0.0, 0.0, 0.0, 0.0, 0.0, 0.0, 0.0, 0.0, 0.0, 0.0, 0.0, 0.0, 0.0, 0.0, 0.0, 0.0, 0.0, 0.0, 0.0, 0.0, 0.0, 0.0, 0.0, 0.0, 0.0, 0.0, 0.0, 0.0, 0.0, 0.0, 0.0, 0.0, 0.0, 0.0, 0.0, 0.0, 0.0, 0.0, 0.0, 0.0, 0.0, 0.0, 0.0, 0.0, 0.0, 0.0, 0.0, 0.0, 0.0, 0.0, 0.0, 0.0, 0.0, 0.0, 0.0, 0.0, 0.0, 0.0, 0.0, 0.0, 0.0, 0.0, 0.0, 0.0, 0.0, 0.0, 0.0, 0.0, 0.0, 0.0, 0.0, 0.0, 0.0, 0.0, 0.0, 0.0, 0.0, 0.0, 0.0, 0.0, 0.0, 0.0, 0.0, 0.0, 0.0, 0.0, 0.0, 0.0, 0.0, 0.0, 0.0, 0.0, 0.0, 0.0, 0.0, 0.0, 0.0, 0.0, 0.0, 0.0, 0.0, 0.0, 0.0, 0.0, 0.0, 0.0, 0.0, 0.0, 0.0, 0.0, 0.0, 0.0, 0.0, 0.0, 0.0, 0.0, 0.0, 0.0, 0.0, 0.0, 0.0, 0.0, 0.0, 0.0, 0.0, 0.0, 0.0, 0.0, 0.0, 0.0, 0.0, 0.0, 0.0, 0.0, 0.0, 0.0, 0.0, 0.0, 0.0, 0.0, 0.0, 0.0, 0.0, 0.0, 0.0, 0.0, 0.0, 0.0, 0.0, 0.0, 0.0, 0.0, 0.0, 0.0, 0.0, 0.0, 0.0, 0.0, 0.0, 0.0, 0.0, 0.0, 0.0, 0.0, 0.0, 0.0, 0.0, 0.0, 0.0, 0.0, 0.0, 0.0, 0.0, 0.0, 0.0, 0.0, 0.0, 0.0, 0.0, 0.0, 0.0, 0.0, 0.0, 0.0, 0.0, 0.0, 0.0, 0.0, 0.0, 0.0, 0.0, 0.0, 0.0, 0.0, 0.0, 0.0, 0.0, 0.0, 0.0, 0.0, 0.0, 0.0, 0.0, 0.0, 0.0, 0.0, 0.0, 0.0, 0.0, 0.0, 0.0, 0.0, 0.0, 0.0, 0.0, 0.0, 0.0, 0.0, 0.0, 0.0, 0.0, 0.0, 0.0, 0.0, 0.0, 0.0, 0.0, 0.0, 0.0, 0.0, 0.0, 0.0, 0.0, 0.0, 0.0, 0.0, 0.0, 0.0, 0.0, 0.0, 0.0, 0.0, 0.0, 0.0, 0.0, 0.0, 0.0, 0.0, 0.0, 0.0, 0.0, 0.0, 0.0, 0.0, 0.0, 0.0, 0.0, 0.0, 0.0, 0.0, 0.0, 0.0, 0.0, 0.0, 0.0, 0.0, 0.0, 0.0, 0.0, 0.0, 0.0, 0.0, 0.0, 0.0, 0.0, 0.0, 0.0, 0.0, 0.0, 0.0, 0.0, 0.0, 0.0, 0.0, 0.0, 0.0, 0.0, 0.0, 0.0, 0.0, 0.0, 0.0, 0.0, 0.0, 0.0, 0.0, 0.0, 0.0, 0.0, 0.0, 0.0, 0.0, 0.0, 0.0, 0.0, 0.0, 0.0, 0.0, 0.0, 0.0, 0.0, 0.0, 0.0, 0.0, 0.0, 0.0, 0.0, 0.0, 0.0, 0.0, 0.0, 0.0, 0.0, 0.0, 0.0, 0.0, 0.0, 0.0, 0.0, 0.0, 0.0, 0.0, 0.0, 0.0, 0.0, 0.0, 0.0, 0.0, 0.0, 0.0, 0.0, 0.0, 0.0, 0.0, 0.0, 0.0, 0.0, 0.0, 0.0, 0.0, 0.0, 0.0, 0.0, 0.0, 0.0, 0.0, 0.0, 0.0, 0.0, 0.0, 0.0, 0.0, 0.0, 0.0, 0.0, 0.0, 0.0, 0.0, 0.0, 0.0, 0.0, 0.0, 0.0, 0.0, 0.0, 0.0, 0.0, 0.0, 0.0, 0.0, 0.0, 0.0, 0.0, 0.0, 0.0, 0.0, 0.0, 0.0, 0.0, 0.0, 0.0, 0.0, 0.0, 0.0, 0.0, 0.0, 0.0, 0.0, 0.0, 0.0, 0.0, 0.0, 0.0, 0.0, 0.0, 0.0, 0.0, 0.0, 0.0, 0.0, 0.0, 0.0, 0.0, 0.0, 0.0, 0.0, 0.0, 0.0, 0.0, 0.0, 0.0, 0.0, 0.0, 0.0, 0.0, 0.0, 0.0, 0.0, 0.0, 0.0, 0.0, 0.0, 0.0, 0.0, 0.0, 0.0, 0.0, 0.0, 0.0, 0.0, 0.0, 0.0, 0.0, 0.0, 0.0, 0.0, 0.0, 0.0, 0.0, 0.0, 0.0, 0.0, 0.0, 0.0, 0.0, 0.0, 0.0, 0.0, 0.0, 0.0, 0.0, 0.0, 0.0, 0.0, 0.0, 0.0, 0.0, 0.0, 0.0, 0.0, 0.0, 0.0, 0.0, 0.0, 0.0, 0.0, 0.0, 0.0, 0.0, 0.0, 0.0, 0.0, 0.0, 0.0, 0.0, 0.0, 0.0, 0.0, 0.0, 0.0, 0.0, 0.0, 0.0, 0.0, 0.0, 0.0, 0.0, 0.0, 0.0, 0.0, 0.0, 0.0, 0.0, 0.0, 0.0, 0.0, 0.0, 0.0, 0.0, 0.0, 0.0, 0.0, 0.0, 0.0, 0.0, 0.0, 0.0, 0.0, 0.0, 0.0, 0.0, 0.0, 0.0, 0.0, 0.0, 0.0, 0.0, 0.0, 0.0, 0.0, 0.0, 0.0, 0.0, 0.0, 0.0, 0.0, 0.0, 0.0, 0.0, 0.0, 0.0, 0.0, 0.0, 0.0, 0.0, 0.0, 0.0, 0.0, 0.0, 0.0, 0.0, 0.0, 0.0, 0.0, 0.0, 0.0, 0.0, 0.0, 0.0, 0.0, 0.0, 0.0, 0.0, 0.0, 0.0, 0.0, 0.0, 0.0, 0.0, 0.0, 0.0, 0.0, 0.0, 0.0, 0.0, 0.0, 0.0, 0.0, 0.0, 0.0, 0.0, 0.0, 0.0, 0.0, 0.0, 0.0, 0.0, 0.0, 0.0, 0.0, 0.0, 0.0, 0.0, 0.0, 0.0, 0.0, 0.0, 0.0, 0.0, 0.0, 0.0, 0.0, 0.0, 0.0, 0.0, 0.0, 0.0, 0.0, 0.0, 0.0, 0.0, 0.0, 0.0, 0.0, 0.0, 0.0, 0.0, 0.0, 0.0, 0.0, 0.0, 0.0, 0.0, 0.0, 0.0, 0.0, 0.0, 0.0, 0.0, 0.0, 0.0, 0.75, 0.625, 0.75, 0.6875, 0.7188, 0.6875, 0.7188, 0.625, 0.75, 0.5625, 0.75, 0.625, 0.7188, 0.625, 0.7188, 0.5625, 0.75, 0.5, 0.75, 0.5625, 0.7188, 0.5625, 0.7188, 0.5, 0.75, 0.9375, 0.7344, 1.0, 0.7187, 0.9375, 0.75, 0.875, 0.75, 0.9375, 0.7187, 0.9375, 0.7188, 0.875, 0.75, 0.8125, 0.75, 0.875, 0.7188, 0.875, 0.7188, 0.8125, 0.75, 0.75, 0.75, 0.8125, 0.7188, 0.8125, 0.7188, 0.75, 0.75, 0.6875, 0.75, 0.75, 0.7188, 0.75, 0.7188, 0.6875, 0.7188, 0.75, 0.7188, 0.8125, 0.6875, 0.8125, 0.6875, 0.75, 0.7188, 0.6875, 0.7188, 0.75, 0.6875, 0.75, 0.6875, 0.6875, 0.7188, 0.625, 0.7188, 0.6875, 0.6875, 0.6875, 0.6875, 0.625, 0.7188, 0.5625, 0.7188, 0.625, 0.6875, 0.625, 0.6875, 0.5625, 0.7188, 0.5, 0.7188, 0.5625, 0.6875, 0.5625, 0.6875, 0.5, 0.7187, 0.9375, 0.7031, 1.0, 0.6875, 0.9375, 0.7188, 0.875, 0.7187, 0.9375, 0.6875, 0.9375, 0.6875, 0.875, 0.7188, 0.8125, 0.7188, 0.875, 0.6875, 0.875, 0.6875, 0.8125, 0.6875, 0.5, 0.6875, 0.5625, 0.6562, 0.5625, 0.6562, 0.5, 0.6875, 0.9375, 0.6719, 1.0, 0.6562, 0.9375, 0.6875, 0.875, 0.6875, 0.9375, 0.6562, 0.9375, 0.6562, 0.875, 0.6875, 0.8125, 0.6875, 0.875, 0.6562, 0.875, 0.6562, 0.8125, 0.6875, 0.75, 0.6875, 0.8125, 0.6562, 0.8125, 0.6562, 0.75, 0.6875, 0.6875, 0.6875, 0.75, 0.6562, 0.75, 0.6562, 0.6875, 0.6875, 0.625, 0.6875, 0.6875, 0.6562, 0.6875, 0.6562, 0.625, 0.6875, 0.5625, 0.6875, 0.625, 0.6562, 0.625, 0.6562, 0.5625, 0.6562, 0.6875, 0.6562, 0.75, 0.625, 0.75, 0.625, 0.6875, 0.6562, 0.625, 0.6562, 0.6875, 0.625, 0.6875, 0.625, 0.625, 0.6562, 0.5625, 0.6562, 0.625, 0.625, 0.625, 0.625, 0.5625, 0.6562, 0.5, 0.6562, 0.5625, 0.625, 0.5625, 0.625, 0.5, 0.6562, 0.9375, 0.6406, 1.0, 0.625, 0.9375, 0.6562, 0.875, 0.6562, 0.9375, 0.625, 0.9375, 0.625, 0.875, 0.6562, 0.8125, 0.6562, 0.875, 0.625, 0.875, 0.625, 0.8125, 0.6562, 0.75, 0.6562, 0.8125, 0.625, 0.8125, 0.625, 0.75, 0.625, 0.875, 0.625, 0.9375, 0.5937, 0.9375, 0.5937, 0.875, 0.625, 0.8125, 0.625, 0.875, 0.5937, 0.875, 0.5937, 0.8125, 0.625, 0.75, 0.625, 0.8125, 0.5937, 0.8125, 0.5937, 0.75, 0.625, 0.6875, 0.625, 0.75, 0.5937, 0.75, 0.5937, 0.6875, 0.625, 0.625, 0.625, 0.6875, 0.5937, 0.6875, 0.5937, 0.625, 0.625, 0.5625, 0.625, 0.625, 0.5937, 0.625, 0.5937, 0.5625, 0.625, 0.5, 0.625, 0.5625, 0.5937, 0.5625, 0.5937, 0.5, 0.625, 0.9375, 0.6094, 1.0, 0.5937, 0.9375, 0.5937, 0.625, 0.5937, 0.6875, 0.5625, 0.6875, 0.5625, 0.625, 0.5937, 0.5625, 0.5937, 0.625, 0.5625, 0.625, 0.5625, 0.5625, 0.5937, 0.5, 0.5937, 0.5625, 0.5625, 0.5625, 0.5625, 0.5, 0.5937, 0.9375, 0.5781, 1.0, 0.5625, 0.9375, 0.5937, 0.875, 0.5937, 0.9375, 0.5625, 0.9375, 0.5625, 0.875, 0.5937, 0.8125, 0.5937, 0.875, 0.5625, 0.875, 0.5625, 0.8125, 0.5937, 0.75, 0.5937, 0.8125, 0.5625, 0.8125, 0.5625, 0.75, 0.5937, 0.6875, 0.5937, 0.75, 0.5625, 0.75, 0.5625, 0.6875, 0.5625, 0.875, 0.5625, 0.9375, 0.5312, 0.9375, 0.5312, 0.875, 0.5625, 0.8125, 0.5625, 0.875, 0.5312, 0.875, 0.5312, 0.8125, 0.5625, 0.75, 0.5625, 0.8125, 0.5312, 0.8125, 0.5312, 0.75, 0.5625, 0.6875, 0.5625, 0.75, 0.5312, 0.75, 0.5312, 0.6875, 0.5625, 0.625, 0.5625, 0.6875, 0.5312, 0.6875, 0.5312, 0.625, 0.5625, 0.5625, 0.5625, 0.625, 0.5312, 0.625, 0.5312, 0.5625, 0.5625, 0.5, 0.5625, 0.5625, 0.5312, 0.5625, 0.5312, 0.5, 0.5625, 0.9375, 0.5469, 1.0, 0.5312, 0.9375, 0.5312, 0.625, 0.5312, 0.6875, 0.5, 0.6875, 0.5, 0.625, 0.5312, 0.5625, 0.5312, 0.625, 0.5, 0.625, 0.5, 0.5625, 0.5312, 0.5, 0.5312, 0.5625, 0.5, 0.5625, 0.5, 0.5, 0.5312, 0.9375, 0.5156, 1.0, 0.5, 0.9375, 0.5312, 0.875, 0.5312, 0.9375, 0.5, 0.9375, 0.5, 0.875, 0.5312, 0.8125, 0.5312, 0.875, 0.5, 0.875, 0.5, 0.8125, 0.5312, 0.75, 0.5312, 0.8125, 0.5, 0.8125, 0.5, 0.75, 0.5312, 0.6875, 0.5312, 0.75, 0.5, 0.75, 0.5, 0.6875, 0.5, 0.8125, 0.5, 0.875, 0.4687, 0.875, 0.4687, 0.8125, 0.5, 0.75, 0.5, 0.8125, 0.4687, 0.8125, 0.4687, 0.75, 0.5, 0.6875, 0.5, 0.75, 0.4687, 0.75, 0.4687, 0.6875, 0.5, 0.625, 0.5, 0.6875, 0.4687, 0.6875, 0.4687, 0.625, 0.5, 0.5625, 0.5, 0.625, 0.4687, 0.625, 0.4687, 0.5625, 0.5, 0.5, 0.5, 0.5625, 0.4687, 0.5625, 0.4687, 0.5, 0.5, 0.9375, 0.4844, 1.0, 0.4687, 0.9375, 0.5, 0.875, 0.5, 0.9375, 0.4687, 0.9375, 0.4687, 0.875, 0.4687, 0.5625, 0.4687, 0.625, 0.4375, 0.625, 0.4375, 0.5625, 0.4687, 0.5, 0.4687, 0.5625, 0.4375, 0.5625, 0.4375, 0.5, 0.4687, 0.9375, 0.4531, 1.0, 0.4375, 0.9375, 0.4687, 0.875, 0.4687, 0.9375, 0.4375, 0.9375, 0.4375, 0.875, 0.4687, 0.8125, 0.4687, 0.875, 0.4375, 0.875, 0.4375, 0.8125, 0.4687, 0.75, 0.4687, 0.8125, 0.4375, 0.8125, 0.4375, 0.75, 0.4687, 0.6875, 0.4687, 0.75, 0.4375, 0.75, 0.4375, 0.6875, 0.4687, 0.625, 0.4687, 0.6875, 0.4375, 0.6875, 0.4375, 0.625, 0.4375, 0.8125, 0.4375, 0.875, 0.4062, 0.875, 0.4062, 0.8125, 0.4375, 0.75, 0.4375, 0.8125, 0.4062, 0.8125, 0.4062, 0.75, 0.4375, 0.6875, 0.4375, 0.75, 0.4062, 0.75, 0.4062, 0.6875, 0.4375, 0.625, 0.4375, 0.6875, 0.4062, 0.6875, 0.4062, 0.625, 0.4375, 0.5625, 0.4375, 0.625, 0.4062, 0.625, 0.4062, 0.5625, 0.4375, 0.5, 0.4375, 0.5625, 0.4062, 0.5625, 0.4062, 0.5, 0.4375, 0.9375, 0.4219, 1.0, 0.4062, 0.9375, 0.4375, 0.875, 0.4375, 0.9375, 0.4062, 0.9375, 0.4062, 0.875, 0.4062, 0.5625, 0.4062, 0.625, 0.375, 0.625, 0.375, 0.5625, 0.4062, 0.5, 0.4062, 0.5625, 0.375, 0.5625, 0.375, 0.5, 0.4062, 0.9375, 0.3906, 1.0, 0.375, 0.9375, 0.4062, 0.875, 0.4062, 0.9375, 0.375, 0.9375, 0.375, 0.875, 0.4062, 0.8125, 0.4062, 0.875, 0.375, 0.875, 0.375, 0.8125, 0.4062, 0.75, 0.4062, 0.8125, 0.375, 0.8125, 0.375, 0.75, 0.4062, 0.6875, 0.4062, 0.75, 0.375, 0.75, 0.375, 0.6875, 0.4062, 0.625, 0.4062, 0.6875, 0.375, 0.6875, 0.375, 0.625, 0.375, 0.75, 0.375, 0.8125, 0.3437, 0.8125, 0.3437, 0.75, 0.375, 0.6875, 0.375, 0.75, 0.3437, 0.75, 0.3437, 0.6875, 0.375, 0.625, 0.375, 0.6875, 0.3437, 0.6875, 0.3437, 0.625, 0.375, 0.5625, 0.375, 0.625, 0.3437, 0.625, 0.3437, 0.5625, 0.375, 0.5, 0.375, 0.5625, 0.3437, 0.5625, 0.3437, 0.5, 0.375, 0.9375, 0.3594, 1.0, 0.3437, 0.9375, 0.375, 0.875, 0.375, 0.9375, 0.3437, 0.9375, 0.3437, 0.875, 0.375, 0.8125, 0.375, 0.875, 0.3437, 0.875, 0.3437, 0.8125, 0.3437, 0.5, 0.3437, 0.5625, 0.3125, 0.5625, 0.3125, 0.5, 0.3437, 0.9375, 0.3281, 1.0, 0.3125, 0.9375, 0.3437, 0.875, 0.3437, 0.9375, 0.3125, 0.9375, 0.3125, 0.875, 0.3437, 0.8125, 0.3437, 0.875, 0.3125, 0.875, 0.3125, 0.8125, 0.3437, 0.75, 0.3437, 0.8125, 0.3125, 0.8125, 0.3125, 0.75, 0.3437, 0.6875, 0.3437, 0.75, 0.3125, 0.75, 0.3125, 0.6875, 0.3437, 0.625, 0.3437, 0.6875, 0.3125, 0.6875, 0.3125, 0.625, 0.3437, 0.5625, 0.3437, 0.625, 0.3125, 0.625, 0.3125, 0.5625, 0.3125, 0.6875, 0.3125, 0.75, 0.2812, 0.75, 0.2812, 0.6875, 0.3125, 0.625, 0.3125, 0.6875, 0.2812, 0.6875, 0.2812, 0.625, 0.3125, 0.5625, 0.3125, 0.625, 0.2812, 0.625, 0.2812, 0.5625, 0.3125, 0.5, 0.3125, 0.5625, 0.2812, 0.5625, 0.2812, 0.5, 0.3125, 0.9375, 0.2969, 1.0, 0.2812, 0.9375, 0.3125, 0.875, 0.3125, 0.9375, 0.2812, 0.9375, 0.2812, 0.875, 0.3125, 0.8125, 0.3125, 0.875, 0.2812, 0.875, 0.2812, 0.8125, 0.3125, 0.75, 0.3125, 0.8125, 0.2812, 0.8125, 0.2812, 0.75, 0.2812, 0.9375, 0.2656, 1.0, 0.25, 0.9375, 0.2812, 0.875, 0.2812, 0.9375, 0.25, 0.9375, 0.25, 0.875, 0.2812, 0.8125, 0.2812, 0.875, 0.25, 0.875, 0.25, 0.8125, 0.2812, 0.75, 0.2812, 0.8125, 0.25, 0.8125, 0.25, 0.75, 0.2812, 0.6875, 0.2812, 0.75, 0.25, 0.75, 0.25, 0.6875, 0.2812, 0.625, 0.2812, 0.6875, 0.25, 0.6875, 0.25, 0.625, 0.2812, 0.5625, 0.2812, 0.625, 0.25, 0.625, 0.25, 0.5625, 0.2812, 0.5, 0.2812, 0.5625, 0.25, 0.5625, 0.25, 0.5, 0.25, 0.6875, 0.25, 0.75, 0.2187, 0.75, 0.2187, 0.6875, 0.25, 0.625, 0.25, 0.6875, 0.2187, 0.6875, 0.2188, 0.625, 0.25, 0.5625, 0.25, 0.625, 0.2188, 0.625, 0.2187, 0.5625, 0.25, 0.5, 0.25, 0.5625, 0.2187, 0.5625, 0.2187, 0.5, 0.25, 0.9375, 0.2344, 1.0, 0.2188, 0.9375, 0.25, 0.875, 0.25, 0.9375, 0.2188, 0.9375, 0.2188, 0.875, 0.25, 0.8125, 0.25, 0.875, 0.2188, 0.875, 0.2188, 0.8125, 0.25, 0.75, 0.25, 0.8125, 0.2188, 0.8125, 0.2187, 0.75, 0.2188, 0.875, 0.2188, 0.9375, 0.1875, 0.9375, 0.1875, 0.875, 0.2188, 0.8125, 0.2188, 0.875, 0.1875, 0.875, 0.1875, 0.8125, 0.2187, 0.75, 0.2188, 0.8125, 0.1875, 0.8125, 0.1875, 0.75, 0.2187, 0.6875, 0.2187, 0.75, 0.1875, 0.75, 0.1875, 0.6875, 0.2188, 0.625, 0.2187, 0.6875, 0.1875, 0.6875, 0.1875, 0.625, 0.2187, 0.5625, 0.2188, 0.625, 0.1875, 0.625, 0.1875, 0.5625, 0.2187, 0.5, 0.2187, 0.5625, 0.1875, 0.5625, 0.1875, 0.5, 0.2188, 0.9375, 0.2031, 1.0, 0.1875, 0.9375, 0.1875, 0.625, 0.1875, 0.6875, 0.1562, 0.6875, 0.1563, 0.625, 0.1875, 0.5625, 0.1875, 0.625, 0.1563, 0.625, 0.1562, 0.5625, 0.1875, 0.5, 0.1875, 0.5625, 0.1562, 0.5625, 0.1562, 0.5, 0.1875, 0.9375, 0.1719, 1.0, 0.1563, 0.9375, 0.1875, 0.875, 0.1875, 0.9375, 0.1563, 0.9375, 0.1563, 0.875, 0.1875, 0.8125, 0.1875, 0.875, 0.1563, 0.875, 0.1563, 0.8125, 0.1875, 0.75, 0.1875, 0.8125, 0.1563, 0.8125, 0.1563, 0.75, 0.1875, 0.6875, 0.1875, 0.75, 0.1563, 0.75, 0.1562, 0.6875, 0.1563, 0.875, 0.1563, 0.9375, 0.125, 0.9375, 0.125, 0.875, 0.1563, 0.8125, 0.1563, 0.875, 0.125, 0.875, 0.125, 0.8125, 0.1563, 0.75, 0.1563, 0.8125, 0.125, 0.8125, 0.125, 0.75, 0.1562, 0.6875, 0.1563, 0.75, 0.125, 0.75, 0.125, 0.6875, 0.1563, 0.625, 0.1562, 0.6875, 0.125, 0.6875, 0.125, 0.625, 0.1562, 0.5625, 0.1563, 0.625, 0.125, 0.625, 0.125, 0.5625, 0.1562, 0.5, 0.1562, 0.5625, 0.125, 0.5625, 0.125, 0.5, 0.1563, 0.9375, 0.1406, 1.0, 0.125, 0.9375, 0.125, 0.625, 0.125, 0.6875, 0.09375, 0.6875, 0.09375, 0.625, 0.125, 0.5625, 0.125, 0.625, 0.09375, 0.625, 0.09375, 0.5625, 0.125, 0.5, 0.125, 0.5625, 0.09375, 0.5625, 0.09375, 0.5, 0.125, 0.9375, 0.1094, 1.0, 0.09375, 0.9375, 0.125, 0.875, 0.125, 0.9375, 0.09375, 0.9375, 0.09375, 0.875, 0.125, 0.8125, 0.125, 0.875, 0.09375, 0.875, 0.09375, 0.8125, 0.125, 0.75, 0.125, 0.8125, 0.09375, 0.8125, 0.09375, 0.75, 0.125, 0.6875, 0.125, 0.75, 0.09375, 0.75, 0.09375, 0.6875, 0.09375, 0.8125, 0.09375, 0.875, 0.0625, 0.875, 0.0625, 0.8125, 0.09375, 0.75, 0.09375, 0.8125, 0.0625, 0.8125, 0.0625, 0.75, 0.09375, 0.6875, 0.09375, 0.75, 0.0625, 0.75, 0.0625, 0.6875, 0.09375, 0.625, 0.09375, 0.6875, 0.0625, 0.6875, 0.0625, 0.625, 0.09375, 0.5625, 0.09375, 0.625, 0.0625, 0.625, 0.0625, 0.5625, 0.09375, 0.5, 0.09375, 0.5625, 0.0625, 0.5625, 0.0625, 0.5, 0.09375, 0.9375, 0.07813, 1.0, 0.0625, 0.9375, 0.09375, 0.875, 0.09375, 0.9375, 0.0625, 0.9375, 0.0625, 0.875, 0.0625, 0.5625, 0.0625, 0.625, 0.03125, 0.625, 0.03125, 0.5625, 0.0625, 0.5, 0.0625, 0.5625, 0.03125, 0.5625, 0.03125, 0.5, 0.0625, 0.9375, 0.04688, 1.0, 0.03125, 0.9375, 0.0625, 0.875, 0.0625, 0.9375, 0.03125, 0.9375, 0.03125, 0.875, 0.0625, 0.8125, 0.0625, 0.875, 0.03125, 0.875, 0.03125, 0.8125, 0.0625, 0.75, 0.0625, 0.8125, 0.03125, 0.8125, 0.03125, 0.75, 0.0625, 0.6875, 0.0625, 0.75, 0.03125, 0.75, 0.03125, 0.6875, 0.0625, 0.625, 0.0625, 0.6875, 0.03125, 0.6875, 0.03125, 0.625, 0.03125, 0.75, 0.03125, 0.8125, 5.96e-08, 0.8125, 0.0, 0.75, 0.03125, 0.6875, 0.03125, 0.75, 0.0, 0.75, 0.0, 0.6875, 0.03125, 0.625, 0.03125, 0.6875, 0.0, 0.6875, 5.96e-08, 0.625, 0.03125, 0.5625, 0.03125, 0.625, 5.96e-08, 0.625, 0.0, 0.5625, 0.03125, 0.5, 0.03125, 0.5625, 0.0, 0.5625, 0.0, 0.5, 0.03125, 0.9375, 0.01563, 1.0, 2.384e-07, 0.9375, 0.03125, 0.875, 0.03125, 0.9375, 2.384e-07, 0.9375, 8.941e-08, 0.875, 0.03125, 0.8125, 0.03125, 0.875, 8.941e-08, 0.875, 5.96e-08, 0.8125, 1.0, 0.5, 1.0, 0.5625, 0.9688, 0.5625, 0.9688, 0.5, 1.0, 0.9375, 0.9844, 1.0, 0.9688, 0.9375, 1.0, 0.875, 1.0, 0.9375, 0.9688, 0.9375, 0.9688, 0.875, 1.0, 0.8125, 1.0, 0.875, 0.9688, 0.875, 0.9688, 0.8125, 1.0, 0.75, 1.0, 0.8125, 0.9688, 0.8125, 0.9688, 0.75, 1.0, 0.6875, 1.0, 0.75, 0.9688, 0.75, 0.9688, 0.6875, 1.0, 0.625, 1.0, 0.6875, 0.9688, 0.6875, 0.9688, 0.625, 1.0, 0.5625, 1.0, 0.625, 0.9688, 0.625, 0.9688, 0.5625, 0.9688, 0.75, 0.9688, 0.8125, 0.9375, 0.8125, 0.9375, 0.75, 0.9688, 0.6875, 0.9688, 0.75, 0.9375, 0.75, 0.9375, 0.6875, 0.9688, 0.625, 0.9688, 0.6875, 0.9375, 0.6875, 0.9375, 0.625, 0.9688, 0.5625, 0.9688, 0.625, 0.9375, 0.625, 0.9375, 0.5625, 0.9688, 0.5, 0.9688, 0.5625, 0.9375, 0.5625, 0.9375, 0.5, 0.9688, 0.9375, 0.9531, 1.0, 0.9375, 0.9375, 0.9688, 0.875, 0.9688, 0.9375, 0.9375, 0.9375, 0.9375, 0.875, 0.9688, 0.8125, 0.9688, 0.875, 0.9375, 0.875, 0.9375, 0.8125, 0.9375, 0.5, 0.9375, 0.5625, 0.9062, 0.5625, 0.9062, 0.5, 0.9375, 0.9375, 0.9219, 1.0, 0.9063, 0.9375, 0.9375, 0.875, 0.9375, 0.9375, 0.9063, 0.9375, 0.9063, 0.875, 0.9375, 0.8125, 0.9375, 0.875, 0.9063, 0.875, 0.9062, 0.8125, 0.9375, 0.75, 0.9375, 0.8125, 0.9062, 0.8125, 0.9062, 0.75, 0.9375, 0.6875, 0.9375, 0.75, 0.9062, 0.75, 0.9062, 0.6875, 0.9375, 0.625, 0.9375, 0.6875, 0.9062, 0.6875, 0.9062, 0.625, 0.9375, 0.5625, 0.9375, 0.625, 0.9062, 0.625, 0.9062, 0.5625, 0.9062, 0.6875, 0.9062, 0.75, 0.875, 0.75, 0.875, 0.6875, 0.9062, 0.625, 0.9062, 0.6875, 0.875, 0.6875, 0.875, 0.625, 0.9062, 0.5625, 0.9062, 0.625, 0.875, 0.625, 0.875, 0.5625, 0.9062, 0.5, 0.9062, 0.5625, 0.875, 0.5625, 0.875, 0.5, 0.9063, 0.9375, 0.8906, 1.0, 0.875, 0.9375, 0.9063, 0.875, 0.9063, 0.9375, 0.875, 0.9375, 0.875, 0.875, 0.9062, 0.8125, 0.9063, 0.875, 0.875, 0.875, 0.875, 0.8125, 0.9062, 0.75, 0.9062, 0.8125, 0.875, 0.8125, 0.875, 0.75, 0.875, 0.9375, 0.8594, 1.0, 0.8438, 0.9375, 0.875, 0.875, 0.875, 0.9375, 0.8438, 0.9375, 0.8438, 0.875, 0.875, 0.8125, 0.875, 0.875, 0.8438, 0.875, 0.8438, 0.8125, 0.875, 0.75, 0.875, 0.8125, 0.8438, 0.8125, 0.8438, 0.75, 0.875, 0.6875, 0.875, 0.75, 0.8438, 0.75, 0.8438, 0.6875, 0.875, 0.625, 0.875, 0.6875, 0.8438, 0.6875, 0.8438, 0.625, 0.875, 0.5625, 0.875, 0.625, 0.8438, 0.625, 0.8438, 0.5625, 0.875, 0.5, 0.875, 0.5625, 0.8438, 0.5625, 0.8438, 0.5, 0.8438, 0.6875, 0.8438, 0.75, 0.8125, 0.75, 0.8125, 0.6875, 0.8438, 0.625, 0.8438, 0.6875, 0.8125, 0.6875, 0.8125, 0.625, 0.8438, 0.5625, 0.8438, 0.625, 0.8125, 0.625, 0.8125, 0.5625, 0.8438, 0.5, 0.8438, 0.5625, 0.8125, 0.5625, 0.8125, 0.5, 0.8438, 0.9375, 0.8281, 1.0, 0.8125, 0.9375, 0.8438, 0.875, 0.8438, 0.9375, 0.8125, 0.9375, 0.8125, 0.875, 0.8438, 0.8125, 0.8438, 0.875, 0.8125, 0.875, 0.8125, 0.8125, 0.8438, 0.75, 0.8438, 0.8125, 0.8125, 0.8125, 0.8125, 0.75, 0.8125, 0.875, 0.8125, 0.9375, 0.7812, 0.9375, 0.7812, 0.875, 0.8125, 0.8125, 0.8125, 0.875, 0.7812, 0.875, 0.7812, 0.8125, 0.8125, 0.75, 0.8125, 0.8125, 0.7812, 0.8125, 0.7812, 0.75, 0.8125, 0.6875, 0.8125, 0.75, 0.7812, 0.75, 0.7812, 0.6875, 0.8125, 0.625, 0.8125, 0.6875, 0.7812, 0.6875, 0.7812, 0.625, 0.8125, 0.5625, 0.8125, 0.625, 0.7812, 0.625, 0.7812, 0.5625, 0.8125, 0.5, 0.8125, 0.5625, 0.7812, 0.5625, 0.7812, 0.5, 0.8125, 0.9375, 0.7969, 1.0, 0.7812, 0.9375, 0.7812, 0.625, 0.7812, 0.6875, 0.75, 0.6875, 0.75, 0.625, 0.7812, 0.5625, 0.7812, 0.625, 0.75, 0.625, 0.75, 0.5625, 1.0, 0.5, 0.9688, 0.5, 0.9688, 0.5, 1.0, 0.5, 0.7812, 0.5, 0.7812, 0.5625, 0.75, 0.5625, 0.75, 0.5, 0.7812, 0.9375, 0.7656, 1.0, 0.75, 0.9375, 0.7812, 0.875, 0.7812, 0.9375, 0.75, 0.9375, 0.75, 0.875, 0.7812, 0.8125, 0.7812, 0.875, 0.75, 0.875, 0.75, 0.8125, 0.7812, 0.75, 0.7812, 0.8125, 0.75, 0.8125, 0.75, 0.75, 0.7812, 0.6875, 0.7812, 0.75, 0.75, 0.75, 0.75, 0.6875, 0.8125, 0.5, 0.7812, 0.5, 0.75, 0.5, 0.7188, 0.5, 0.6875, 0.5, 0.6562, 0.5, 0.625, 0.5, 0.5937, 0.5, 0.5625, 0.5, 0.5312, 0.5, 0.5, 0.5, 0.4687, 0.5, 0.4375, 0.5, 0.4062, 0.5, 0.375, 0.5, 0.3437, 0.5, 0.3125, 0.5, 0.2812, 0.5, 0.25, 0.5, 0.2187, 0.5, 0.1875, 0.5, 0.1562, 0.5, 0.125, 0.5, 0.09375, 0.5, 0.0625, 0.5, 0.03125, 0.5, 1.0, 0.5, 0.9688, 0.5, 0.9375, 0.5, 0.9062, 0.5, 0.875, 0.5, 0.8438, 0.5, 0.3125, 0.5, 0.2812, 0.5, 0.2812, 0.5, 0.3125, 0.5, 0.09375, 0.5, 0.0625, 0.5, 0.0625, 0.5, 0.09375, 0.5, 0.2187, 0.5, 0.1875, 0.5, 0.1875, 0.5, 0.2187, 0.5, 0.5312, 0.5, 0.5, 0.5, 0.5, 0.5, 0.5312, 0.5, 0.9375, 0.5, 0.9062, 0.5, 0.9062, 0.5, 0.9375, 0.5, 0.03125, 0.5, 0.0, 0.5, 0.0, 0.5, 0.03125, 0.5, 0.25, 0.5, 0.2187, 0.5, 0.2187, 0.5, 0.25, 0.5, 0.4687, 0.5, 0.4375, 0.5, 0.4375, 0.5, 0.4687, 0.5, 0.75, 0.5, 0.7188, 0.5, 0.7188, 0.5, 0.75, 0.5, 0.5625, 0.5, 0.5312, 0.5, 0.5312, 0.5, 0.5625, 0.5, 0.6875, 0.5, 0.6562, 0.5, 0.6562, 0.5, 0.6875, 0.5, 0.1875, 0.5, 0.1562, 0.5, 0.1562, 0.5, 0.1875, 0.5, 0.5, 0.5, 0.4687, 0.5, 0.4687, 0.5, 0.5, 0.5, 0.9688, 0.5, 0.9375, 0.5, 0.9375, 0.5, 0.9688, 0.5, 0.4062, 0.5, 0.375, 0.5, 0.375, 0.5, 0.4062, 0.5, 0.625, 0.5, 0.5937, 0.5, 0.5937, 0.5, 0.625, 0.5, 0.875, 0.5, 0.8438, 0.5, 0.8438, 0.5, 0.875, 0.5, 0.7188, 0.5, 0.6875, 0.5, 0.6875, 0.5, 0.7188, 0.5, 0.3437, 0.5, 0.3125, 0.5, 0.3125, 0.5, 0.3437, 0.5, 0.9062, 0.5, 0.875, 0.5, 0.875, 0.5, 0.9062, 0.5, 0.4375, 0.5, 0.4062, 0.5, 0.4062, 0.5, 0.4375, 0.5, 0.8125, 0.5, 0.7812, 0.5, 0.7812, 0.5, 0.8125, 0.5, 0.6562, 0.5, 0.625, 0.5, 0.625, 0.5, 0.6562, 0.5, 0.125, 0.5, 0.09375, 0.5, 0.09375, 0.5, 0.125, 0.5, 0.7812, 0.5, 0.75, 0.5, 0.75, 0.5, 0.7812, 0.5, 0.375, 0.5, 0.3437, 0.5, 0.3437, 0.5, 0.375, 0.5, 0.5937, 0.5, 0.5625, 0.5, 0.5625, 0.5, 0.5937, 0.5, 0.8438, 0.5, 0.8125, 0.5, 0.8125, 0.5, 0.8438, 0.5, 0.0625, 0.5, 0.03125, 0.5, 0.03125, 0.5, 0.0625, 0.5, 0.1562, 0.5, 0.125, 0.5, 0.125, 0.5, 0.1562, 0.5, 0.2812, 0.5, 0.25, 0.5, 0.25, 0.5, 0.2812, 0.5])
me_circle.materials.append(mat_material_001)
me_circle.materials.append(mat_material_002)
me_circle.use_remesh_fix_poles = True
me_circle.use_remesh_preserve_attributes = False
me_circle.use_mirror_vertex_groups = False
me_circle.update()

# ---- objects
ob_lamp = bpy.data.objects.new('Lamp', me_circle)

# ---- transforms, parenting, visibility, modifiers, constraints
ob_lamp.location = (0.0, 0.0, 0.0)
ob_lamp.lineart.crease_threshold = 0.0
_m = ob_lamp.modifiers.new('Auto Smooth', 'NODES')
_m.node_group = ng_auto_smooth
_gi = [s.identifier for s in ng_auto_smooth.interface.items_tree if s.item_type == 'SOCKET' and s.in_out == 'INPUT']
_m[_gi[1]] = 0.5236  # Angle

# ---- collection membership
col_collection.objects.link(ob_lamp)

# ---- scene / render settings (as saved in the file)
scene.frame_start = 1; scene.frame_end = 250; scene.frame_set(1)
scene.render.engine = 'BLENDER_EEVEE_NEXT'
scene.cycles.use_denoising = False
scene.cycles.samples = 128
scene.cycles.sampling_pattern = 'TABULATED_SOBOL'
scene.cycles.use_adaptive_sampling = False
scene.cycles.use_light_tree = False
scene.view_settings.view_transform = 'Filmic'
bpy.context.view_layer.update()

# ---- added for rendering (the .blend has no active camera): camera
cam_auto = bpy.data.cameras.new('AutoCamera')
cam_auto.lens = 50.0
cam_auto.sensor_width = 36.0
cam_auto.clip_end = 1000.0
ob_auto_camera = bpy.data.objects.new('AutoCamera', cam_auto)
scene.collection.objects.link(ob_auto_camera)
ob_auto_camera.location = (0.277567, -0.333081, 0.272054)
ob_auto_camera.rotation_euler = (1.09748, -7.21219e-08, 0.694738)
scene.camera = ob_auto_camera
bpy.context.view_layer.update()
